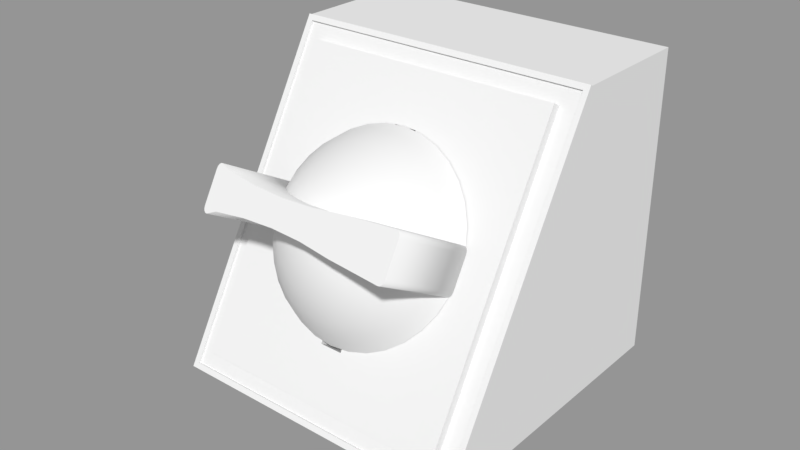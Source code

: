 # Source: Satellite_Control.blend  (saved by Blender 2.79.0; exported with 4.5.12 LTS)
import bpy
from mathutils import Matrix  # noqa: F401  (used for matrix-valued properties, if any)

bpy.ops.wm.read_factory_settings(use_empty=True)
scene = bpy.context.scene
scene.name = 'Scene'

# ---- collections
col_collection_1 = bpy.data.collections.new('Collection 1'); scene.collection.children.link(col_collection_1)

# ---- materials (node trees are filled in below, after node groups)
mat_material = bpy.data.materials.new('Material')
mat_material.alpha_threshold = 0.0
mat_material.roughness = 0.5
mat_material.line_color = (0.0, 0.0, 0.0, 1.0)

# ---- material node trees

# ---- meshes
me_satelitte_button = bpy.data.meshes.new('Satelitte Button')
me_satelitte_button.from_pydata([(-0.006434, -2.335e-05, 0.007998), (-0.0131, -1.425e-05, 0.005948), (-0.01923, 4.414e-07, 0.002636), (-0.02461, 2.016e-05, -0.001808), (-0.02901, 4.416e-05, -0.007216), (-0.03227, 7.151e-05, -0.01338), (-0.0063, 0.00133, 0.008005), (-0.01284, 0.002641, 0.005961), (-0.01885, 0.003855, 0.002655), (-0.02412, 0.004927, -0.001785), (-0.02844, 0.005813, -0.007188), (-0.03164, 0.006482, -0.01335), (-0.005905, 0.002632, 0.008012), (-0.01206, 0.005194, 0.005975), (-0.01773, 0.007562, 0.002676), (-0.02269, 0.009644, -0.001758), (-0.02676, 0.01136, -0.007156), (-0.02977, 0.01265, -0.01331), (-0.005264, 0.003832, 0.00802), (-0.0108, 0.007547, 0.00599), (-0.0159, 0.01098, 0.002698), (-0.02037, 0.01399, -0.001729), (-0.02402, 0.01647, -0.007123), (-0.02673, 0.01833, -0.01327), (-0.004401, 0.004883, 0.008028), (-0.009111, 0.00961, 0.006006), (-0.01345, 0.01397, 0.002722), (-0.01724, 0.0178, -0.0017), (-0.02035, 0.02095, -0.007088), (-0.02264, 0.02331, -0.01324), (-0.00335, 0.005746, 0.008036), (-0.007048, 0.0113, 0.006022), (-0.01045, 0.01643, 0.002745), (-0.01343, 0.02093, -0.001671), (-0.01586, 0.02463, -0.007054), (-0.01767, 0.02739, -0.0132), (-0.00215, 0.006387, 0.008044), (-0.004695, 0.01256, 0.006037), (-0.007035, 0.01826, 0.002766), (-0.00908, 0.02325, -0.001643), (-0.01075, 0.02737, -0.007021), (-0.01198, 0.03043, -0.01316), (-0.0008485, 0.006782, 0.008051), (-0.002142, 0.01333, 0.006051), (-0.003328, 0.01938, 0.002786), (-0.004362, 0.02469, -0.001618), (-0.005204, 0.02905, -0.006991), (-0.00582, 0.0323, -0.01313), (0.0005052, 0.006915, 0.008057), (0.0005133, 0.0136, 0.006063), (0.0005264, 0.01976, 0.002803), (0.0005441, 0.02517, -0.001596), (0.0005657, 0.02962, -0.006966), (0.0005904, 0.03293, -0.0131), (0.001859, 0.006782, 0.008062), (0.003169, 0.01333, 0.006072), (0.004381, 0.01938, 0.002817), (0.005451, 0.02469, -0.001578), (0.006335, 0.02905, -0.006945), (0.007001, 0.0323, -0.01308), (0.00316, 0.006387, 0.008065), (0.005722, 0.01256, 0.006079), (0.008088, 0.01826, 0.002827), (0.01017, 0.02325, -0.001566), (0.01188, 0.02736, -0.006931), (0.01316, 0.03043, -0.01306), (0.00436, 0.005746, 0.008067), (0.008075, 0.0113, 0.006083), (0.0115, 0.01643, 0.002832), (0.01452, 0.02093, -0.001559), (0.017, 0.02463, -0.006922), (0.01885, 0.02739, -0.01305), (0.005412, 0.004883, 0.008068), (0.01014, 0.00961, 0.006083), (0.0145, 0.01397, 0.002834), (0.01833, 0.0178, -0.001557), (0.02148, 0.02095, -0.006921), (0.02383, 0.02331, -0.01305), (0.006274, 0.003831, 0.008066), (0.01183, 0.007547, 0.006081), (0.01696, 0.01098, 0.00283), (0.02145, 0.01399, -0.001562), (0.02515, 0.01647, -0.006926), (0.02791, 0.01833, -0.01306), (0.006916, 0.002632, 0.008064), (0.01309, 0.005194, 0.006076), (0.01878, 0.007561, 0.002822), (0.02378, 0.009643, -0.001572), (0.02789, 0.01136, -0.006937), (0.03095, 0.01264, -0.01307), (0.007311, 0.00133, 0.008059), (0.01386, 0.002641, 0.006067), (0.01991, 0.003855, 0.00281), (0.02521, 0.004926, -0.001587), (0.02957, 0.005812, -0.006955), (0.03282, 0.006481, -0.01309), (0.007444, -2.36e-05, 0.008054), (0.01412, -1.474e-05, 0.006057), (0.02029, -2.645e-07, 0.002795), (0.02569, 1.927e-05, -0.001607), (0.03014, 4.311e-05, -0.006979), (0.03345, 7.034e-05, -0.01311), (0.007311, -0.001377, 0.008047), (0.01386, -0.00267, 0.006044), (0.01991, -0.003855, 0.002776), (0.02521, -0.004887, -0.001631), (0.02957, -0.005726, -0.007007), (0.03282, -0.00634, -0.01315), (0.006916, -0.002679, 0.00804), (0.01309, -0.005223, 0.006029), (0.01878, -0.007562, 0.002755), (0.02378, -0.009605, -0.001657), (0.02789, -0.01127, -0.007038), (0.03095, -0.0125, -0.01318), (0.006274, -0.003878, 0.008032), (0.01183, -0.007576, 0.006014), (0.01696, -0.01098, 0.002733), (0.02145, -0.01395, -0.001686), (0.02515, -0.01639, -0.007072), (0.02791, -0.01819, -0.01322), (0.0005024, -2.652e-05, 0.00871), (0.005412, -0.00493, 0.008024), (0.01014, -0.009639, 0.005998), (0.0145, -0.01397, 0.002709), (0.01833, -0.01776, -0.001715), (0.02148, -0.02087, -0.007106), (0.02383, -0.02316, -0.01326), (0.00436, -0.005793, 0.008016), (0.008075, -0.01133, 0.005982), (0.0115, -0.01643, 0.002687), (0.01452, -0.02089, -0.001744), (0.017, -0.02455, -0.00714), (0.01885, -0.02725, -0.01329), (0.00316, -0.006434, 0.008008), (0.005722, -0.01259, 0.005967), (0.008088, -0.01826, 0.002665), (0.01017, -0.02322, -0.001772), (0.01188, -0.02728, -0.007173), (0.01316, -0.03029, -0.01333), (0.001859, -0.006829, 0.008001), (0.003169, -0.01336, 0.005954), (0.004381, -0.01938, 0.002645), (0.005451, -0.02465, -0.001797), (0.006335, -0.02896, -0.007203), (0.007001, -0.03216, -0.01336), (0.0005052, -0.006962, 0.007995), (0.0005133, -0.01363, 0.005942), (0.0005264, -0.01976, 0.002628), (0.0005441, -0.02513, -0.001819), (0.0005657, -0.02953, -0.007228), (0.0005904, -0.03279, -0.01339), (-0.0008485, -0.006829, 0.00799), (-0.002142, -0.01336, 0.005932), (-0.003328, -0.01938, 0.002614), (-0.004362, -0.02465, -0.001837), (-0.005204, -0.02896, -0.007249), (-0.00582, -0.03216, -0.01341), (-0.00215, -0.006434, 0.007987), (-0.004695, -0.01259, 0.005926), (-0.007035, -0.01826, 0.002604), (-0.00908, -0.02321, -0.001849), (-0.01075, -0.02728, -0.007264), (-0.01198, -0.03029, -0.01343), (-0.00335, -0.005793, 0.007985), (-0.007048, -0.01133, 0.005922), (-0.01045, -0.01643, 0.002599), (-0.01343, -0.02089, -0.001856), (-0.01586, -0.02454, -0.007272), (-0.01767, -0.02725, -0.01344), (-0.004401, -0.00493, 0.007985), (-0.009111, -0.009639, 0.005921), (-0.01345, -0.01397, 0.002598), (-0.01724, -0.01776, -0.001858), (-0.02035, -0.02087, -0.007274), (-0.02264, -0.02316, -0.01344), (-0.005264, -0.003878, 0.007986), (-0.0108, -0.007576, 0.005923), (-0.0159, -0.01098, 0.002601), (-0.02037, -0.01395, -0.001853), (-0.02402, -0.01639, -0.007268), (-0.02673, -0.01818, -0.01344), (-0.005905, -0.002679, 0.007989), (-0.01206, -0.005223, 0.005929), (-0.01773, -0.007561, 0.002609), (-0.02269, -0.009604, -0.001843), (-0.02676, -0.01127, -0.007257), (-0.02977, -0.0125, -0.01342), (-0.0063, -0.001377, 0.007993), (-0.01284, -0.00267, 0.005937), (-0.01885, -0.003854, 0.002621), (-0.02412, -0.004886, -0.001828), (-0.02844, -0.005725, -0.007239), (-0.03164, -0.006339, -0.0134), (-0.02741, -0.005884, -0.01346), (-0.01688, -0.004615, -0.01341), (-0.006342, -0.004192, -0.01337), (0.004191, -0.004615, -0.01333), (0.01472, -0.005885, -0.01329), (0.0146, -0.006027, 0.01874), (0.004063, -0.004757, 0.0187), (-0.00647, -0.004334, 0.01866), (-0.017, -0.004757, 0.01862), (-0.02754, -0.006026, 0.01857), (0.01472, 0.006027, -0.01324), (0.004191, 0.004758, -0.01329), (-0.006342, 0.004335, -0.01333), (-0.01688, 0.004758, -0.01337), (-0.02741, 0.006028, -0.01341), (-0.02754, 0.005885, 0.01862), (-0.017, 0.004616, 0.01866), (-0.00647, 0.004193, 0.0187), (0.004063, 0.004615, 0.01874), (0.0146, 0.005885, 0.01879), (0.03345, -0.005223, -0.01321), (0.03187, -0.00725, -0.01323), (0.03333, -0.006072, -0.01322), (0.03299, -0.006756, -0.01322), (0.03247, -0.00717, -0.01323), (0.03174, -0.007392, 0.0188), (0.03332, -0.005365, 0.01882), (0.03235, -0.007312, 0.0188), (0.03286, -0.006898, 0.01881), (0.0332, -0.006214, 0.01881), (-0.03055, -0.007403, -0.01348), (-0.03213, -0.005375, -0.01348), (-0.03116, -0.007322, -0.01348), (-0.03167, -0.006908, -0.01348), (-0.03201, -0.006225, -0.01348), (-0.03226, -0.005517, 0.01855), (-0.03068, -0.007545, 0.01855), (-0.03214, -0.006367, 0.01855), (-0.0318, -0.007051, 0.01855), (-0.03129, -0.007464, 0.01855), (0.03187, 0.007391, -0.01316), (0.03345, 0.005364, -0.01317), (0.03247, 0.007311, -0.01316), (0.03299, 0.006897, -0.01316), (0.03333, 0.006214, -0.01316), (0.03332, 0.005222, 0.01886), (0.03174, 0.007249, 0.01887), (0.0332, 0.006071, 0.01887), (0.03286, 0.006755, 0.01887), (0.03235, 0.007169, 0.01887), (-0.03213, 0.005211, -0.01343), (-0.03055, 0.007239, -0.01341), (-0.03201, 0.006061, -0.01342), (-0.03167, 0.006745, -0.01342), (-0.03116, 0.007158, -0.01342), (-0.03068, 0.007097, 0.01862), (-0.03226, 0.005069, 0.0186), (-0.03129, 0.007016, 0.01861), (-0.0318, 0.006603, 0.01861), (-0.03214, 0.005919, 0.01861)], [], [(3, 2, 8, 9), (4, 3, 9, 10), (5, 4, 10, 11), (0, 120, 6), (1, 0, 6, 7), (2, 1, 7, 8), (7, 6, 12, 13), (8, 7, 13, 14), (9, 8, 14, 15), (10, 9, 15, 16), (11, 10, 16, 17), (6, 120, 12), (17, 16, 22, 23), (12, 120, 18), (13, 12, 18, 19), (14, 13, 19, 20), (15, 14, 20, 21), (16, 15, 21, 22), (20, 19, 25, 26), (21, 20, 26, 27), (22, 21, 27, 28), (23, 22, 28, 29), (18, 120, 24), (19, 18, 24, 25), (24, 120, 30), (25, 24, 30, 31), (26, 25, 31, 32), (27, 26, 32, 33), (28, 27, 33, 34), (29, 28, 34, 35), (33, 32, 38, 39), (34, 33, 39, 40), (35, 34, 40, 41), (30, 120, 36), (31, 30, 36, 37), (32, 31, 37, 38), (36, 120, 42), (37, 36, 42, 43), (38, 37, 43, 44), (39, 38, 44, 45), (40, 39, 45, 46), (41, 40, 46, 47), (45, 44, 50, 51), (46, 45, 51, 52), (47, 46, 52, 53), (42, 120, 48), (43, 42, 48, 49), (44, 43, 49, 50), (48, 120, 54), (49, 48, 54, 55), (50, 49, 55, 56), (51, 50, 56, 57), (52, 51, 57, 58), (53, 52, 58, 59), (58, 57, 63, 64), (59, 58, 64, 65), (54, 120, 60), (55, 54, 60, 61), (56, 55, 61, 62), (57, 56, 62, 63), (60, 120, 66), (61, 60, 66, 67), (62, 61, 67, 68), (63, 62, 68, 69), (64, 63, 69, 70), (65, 64, 70, 71), (70, 69, 75, 76), (71, 70, 76, 77), (66, 120, 72), (67, 66, 72, 73), (68, 67, 73, 74), (69, 68, 74, 75), (73, 72, 78, 79), (74, 73, 79, 80), (75, 74, 80, 81), (76, 75, 81, 82), (77, 76, 82, 83), (72, 120, 78), (83, 82, 88, 89), (78, 120, 84), (79, 78, 84, 85), (80, 79, 85, 86), (81, 80, 86, 87), (82, 81, 87, 88), (86, 85, 91, 92), (87, 86, 92, 93), (88, 87, 93, 94), (89, 88, 94, 95), (84, 120, 90), (85, 84, 90, 91), (90, 120, 96), (91, 90, 96, 97), (92, 91, 97, 98), (93, 92, 98, 99), (94, 93, 99, 100), (95, 94, 100, 101), (98, 97, 103, 104), (99, 98, 104, 105), (100, 99, 105, 106), (101, 100, 106, 107), (96, 120, 102), (97, 96, 102, 103), (102, 120, 108), (103, 102, 108, 109), (104, 103, 109, 110), (105, 104, 110, 111), (106, 105, 111, 112), (107, 106, 112, 113), (111, 110, 116, 117), (112, 111, 117, 118), (113, 112, 118, 119), (108, 120, 114), (109, 108, 114, 115), (110, 109, 115, 116), (114, 120, 121), (115, 114, 121, 122), (116, 115, 122, 123), (117, 116, 123, 124), (118, 117, 124, 125), (119, 118, 125, 126), (124, 123, 129, 130), (125, 124, 130, 131), (126, 125, 131, 132), (121, 120, 127), (122, 121, 127, 128), (123, 122, 128, 129), (127, 120, 133), (128, 127, 133, 134), (129, 128, 134, 135), (130, 129, 135, 136), (131, 130, 136, 137), (132, 131, 137, 138), (137, 136, 142, 143), (138, 137, 143, 144), (133, 120, 139), (134, 133, 139, 140), (135, 134, 140, 141), (136, 135, 141, 142), (140, 139, 145, 146), (141, 140, 146, 147), (142, 141, 147, 148), (143, 142, 148, 149), (144, 143, 149, 150), (139, 120, 145), (150, 149, 155, 156), (145, 120, 151), (146, 145, 151, 152), (147, 146, 152, 153), (148, 147, 153, 154), (149, 148, 154, 155), (152, 151, 157, 158), (153, 152, 158, 159), (154, 153, 159, 160), (155, 154, 160, 161), (156, 155, 161, 162), (151, 120, 157), (162, 161, 167, 168), (157, 120, 163), (158, 157, 163, 164), (159, 158, 164, 165), (160, 159, 165, 166), (161, 160, 166, 167), (165, 164, 170, 171), (166, 165, 171, 172), (167, 166, 172, 173), (168, 167, 173, 174), (163, 120, 169), (164, 163, 169, 170), (169, 120, 175), (170, 169, 175, 176), (171, 170, 176, 177), (172, 171, 177, 178), (173, 172, 178, 179), (174, 173, 179, 180), (177, 176, 182, 183), (178, 177, 183, 184), (179, 178, 184, 185), (180, 179, 185, 186), (175, 120, 181), (176, 175, 181, 182), (181, 120, 187), (182, 181, 187, 188), (183, 182, 188, 189), (184, 183, 189, 190), (185, 184, 190, 191), (186, 185, 191, 192), (190, 189, 2, 3), (191, 190, 3, 4), (192, 191, 4, 5), (187, 120, 0), (188, 187, 0, 1), (189, 188, 1, 2), (248, 250, 251, 252, 249, 228, 230, 231, 232, 229, 202, 208), (223, 225, 226, 227, 224, 243, 245, 246, 247, 244, 207, 193), (244, 248, 208, 207), (197, 203, 233, 235, 236, 237, 234, 213, 215, 216, 217, 214), (212, 198, 218, 220, 221, 222, 219, 238, 240, 241, 242, 239), (224, 228, 249, 243), (203, 212, 239, 233), (208, 202, 201, 209), (209, 201, 200, 210), (210, 200, 199, 211), (211, 199, 198, 212), (193, 202, 229, 223), (193, 207, 206, 194), (194, 206, 205, 195), (195, 205, 204, 196), (196, 204, 203, 197), (207, 208, 209, 206), (206, 209, 210, 205), (205, 210, 211, 204), (204, 211, 212, 203), (234, 238, 219, 213), (197, 198, 199, 196), (196, 199, 200, 195), (195, 200, 201, 194), (194, 201, 202, 193), (213, 219, 222, 215), (215, 222, 221, 216), (216, 221, 220, 217), (217, 220, 218, 214), (228, 224, 227, 230), (230, 227, 226, 231), (231, 226, 225, 232), (232, 225, 223, 229), (248, 244, 247, 250), (250, 247, 246, 251), (251, 246, 245, 252), (252, 245, 243, 249), (238, 234, 237, 240), (240, 237, 236, 241), (241, 236, 235, 242), (242, 235, 233, 239), (214, 218, 198, 197)])
me_satelitte_button.polygons.foreach_set('use_smooth', [1, 1, 1, 1, 1, 1, 1, 1, 1, 1, 1, 1, 1, 1, 1, 1, 1, 1, 1, 1, 1, 1, 1, 1, 1, 1, 1, 1, 1, 1, 1, 1, 1, 1, 1, 1, 1, 1, 1, 1, 1, 1, 1, 1, 1, 1, 1, 1, 1, 1, 1, 1, 1, 1, 1, 1, 1, 1, 1, 1, 1, 1, 1, 1, 1, 1, 1, 1, 1, 1, 1, 1, 1, 1, 1, 1, 1, 1, 1, 1, 1, 1, 1, 1, 1, 1, 1, 1, 1, 1, 1, 1, 1, 1, 1, 1, 1, 1, 1, 1, 1, 1, 1, 1, 1, 1, 1, 1, 1, 1, 1, 1, 1, 1, 1, 1, 1, 1, 1, 1, 1, 1, 1, 1, 1, 1, 1, 1, 1, 1, 1, 1, 1, 1, 1, 1, 1, 1, 1, 1, 1, 1, 1, 1, 1, 1, 1, 1, 1, 1, 1, 1, 1, 1, 1, 1, 1, 1, 1, 1, 1, 1, 1, 1, 1, 1, 1, 1, 1, 1, 1, 1, 1, 1, 1, 1, 1, 1, 1, 1, 1, 1, 1, 1, 1, 1, 1, 1, 1, 1, 1, 1, 0, 0, 1, 0, 0, 1, 1, 0, 0, 0, 0, 1, 0, 0, 0, 0, 1, 1, 1, 1, 1, 1, 1, 1, 1, 1, 1, 1, 1, 1, 1, 1, 1, 1, 1, 1, 1, 1, 1, 1, 1, 1])
_uv = me_satelitte_button.uv_layers.new(name='UVMap')
_uv.uv.foreach_set('vector', [0.1143, 0.2828, 0.1641, 0.2876, 0.1644, 0.3145, 0.1146, 0.3196, 0.06009, 0.2776, 0.1143, 0.2828, 0.1146, 0.3196, 0.06055, 0.325, 0.0002089, 0.2721, 0.06009, 0.2776, 0.06055, 0.325, 0.0003845, 0.331, 0.2562, 0.2963, 0.3007, 0.3004, 0.2563, 0.3051, 0.211, 0.2921, 0.2562, 0.2963, 0.2563, 0.3051, 0.2112, 0.3097, 0.1641, 0.2876, 0.211, 0.2921, 0.2112, 0.3097, 0.1644, 0.3145, 0.2112, 0.3097, 0.2563, 0.3051, 0.258, 0.3137, 0.2148, 0.327, 0.1644, 0.3145, 0.2112, 0.3097, 0.2148, 0.327, 0.1699, 0.3408, 0.1146, 0.3196, 0.1644, 0.3145, 0.1699, 0.3408, 0.1221, 0.3556, 0.06055, 0.325, 0.1146, 0.3196, 0.1221, 0.3556, 0.07021, 0.3715, 0.0003845, 0.331, 0.06055, 0.325, 0.07021, 0.3715, 0.01189, 0.3892, 0.2563, 0.3051, 0.3007, 0.3004, 0.258, 0.3137, 0.01189, 0.3892, 0.07021, 0.3715, 0.08904, 0.415, 0.03487, 0.4448, 0.258, 0.3137, 0.3007, 0.3004, 0.2614, 0.3217, 0.2148, 0.327, 0.258, 0.3137, 0.2614, 0.3217, 0.2216, 0.3433, 0.1699, 0.3408, 0.2148, 0.327, 0.2216, 0.3433, 0.1802, 0.3657, 0.1221, 0.3556, 0.1699, 0.3408, 0.1802, 0.3657, 0.1366, 0.3894, 0.07021, 0.3715, 0.1221, 0.3556, 0.1366, 0.3894, 0.08904, 0.415, 0.1802, 0.3657, 0.2216, 0.3433, 0.2316, 0.3579, 0.1954, 0.3879, 0.1366, 0.3894, 0.1802, 0.3657, 0.1954, 0.3879, 0.1572, 0.4196, 0.08904, 0.415, 0.1366, 0.3894, 0.1572, 0.4196, 0.1156, 0.4542, 0.03487, 0.4448, 0.08904, 0.415, 0.1156, 0.4542, 0.06949, 0.4939, 0.2614, 0.3217, 0.3007, 0.3004, 0.2664, 0.329, 0.2216, 0.3433, 0.2614, 0.3217, 0.2664, 0.329, 0.2316, 0.3579, 0.2664, 0.329, 0.3007, 0.3004, 0.2726, 0.3351, 0.2316, 0.3579, 0.2664, 0.329, 0.2726, 0.3351, 0.2442, 0.3703, 0.1954, 0.3879, 0.2316, 0.3579, 0.2442, 0.3703, 0.2146, 0.4066, 0.1572, 0.4196, 0.1954, 0.3879, 0.2146, 0.4066, 0.1833, 0.4452, 0.1156, 0.4542, 0.1572, 0.4196, 0.1833, 0.4452, 0.1494, 0.4871, 0.06949, 0.4939, 0.1156, 0.4542, 0.1494, 0.4871, 0.1125, 0.5345, 0.1833, 0.4452, 0.2146, 0.4066, 0.237, 0.4213, 0.2139, 0.4651, 0.1494, 0.4871, 0.1833, 0.4452, 0.2139, 0.4651, 0.1887, 0.5127, 0.1125, 0.5345, 0.1494, 0.4871, 0.1887, 0.5127, 0.1619, 0.5657, 0.2726, 0.3351, 0.3007, 0.3004, 0.2799, 0.3399, 0.2442, 0.3703, 0.2726, 0.3351, 0.2799, 0.3399, 0.2589, 0.3799, 0.2146, 0.4066, 0.2442, 0.3703, 0.2589, 0.3799, 0.237, 0.4213, 0.2799, 0.3399, 0.3007, 0.3004, 0.288, 0.3432, 0.2589, 0.3799, 0.2799, 0.3399, 0.288, 0.3432, 0.2752, 0.3865, 0.237, 0.4213, 0.2589, 0.3799, 0.2752, 0.3865, 0.2618, 0.4313, 0.2139, 0.4651, 0.237, 0.4213, 0.2618, 0.4313, 0.2476, 0.4787, 0.1887, 0.5127, 0.2139, 0.4651, 0.2476, 0.4787, 0.2321, 0.5303, 0.1619, 0.5657, 0.1887, 0.5127, 0.2321, 0.5303, 0.2158, 0.5865, 0.2476, 0.4787, 0.2618, 0.4313, 0.288, 0.4363, 0.2832, 0.4853, 0.2321, 0.5303, 0.2476, 0.4787, 0.2832, 0.4853, 0.2781, 0.5389, 0.2158, 0.5865, 0.2321, 0.5303, 0.2781, 0.5389, 0.2723, 0.5976, 0.288, 0.3432, 0.3007, 0.3004, 0.2966, 0.3449, 0.2752, 0.3865, 0.288, 0.3432, 0.2966, 0.3449, 0.2924, 0.3898, 0.2618, 0.4313, 0.2752, 0.3865, 0.2924, 0.3898, 0.288, 0.4363, 0.2966, 0.3449, 0.3007, 0.3004, 0.3054, 0.3448, 0.2924, 0.3898, 0.2966, 0.3449, 0.3054, 0.3448, 0.31, 0.3897, 0.288, 0.4363, 0.2924, 0.3898, 0.31, 0.3897, 0.3147, 0.4361, 0.2832, 0.4853, 0.288, 0.4363, 0.3147, 0.4361, 0.3195, 0.4855, 0.2781, 0.5389, 0.2832, 0.4853, 0.3195, 0.4855, 0.3247, 0.5385, 0.2723, 0.5976, 0.2781, 0.5389, 0.3247, 0.5385, 0.3303, 0.5976, 0.3247, 0.5385, 0.3195, 0.4855, 0.355, 0.4781, 0.3705, 0.5294, 0.3303, 0.5976, 0.3247, 0.5385, 0.3705, 0.5294, 0.3874, 0.5864, 0.3054, 0.3448, 0.3007, 0.3004, 0.3139, 0.3431, 0.31, 0.3897, 0.3054, 0.3448, 0.3139, 0.3431, 0.3272, 0.3862, 0.3147, 0.4361, 0.31, 0.3897, 0.3272, 0.3862, 0.3408, 0.4308, 0.3195, 0.4855, 0.3147, 0.4361, 0.3408, 0.4308, 0.355, 0.4781, 0.3139, 0.3431, 0.3007, 0.3004, 0.322, 0.3397, 0.3272, 0.3862, 0.3139, 0.3431, 0.322, 0.3397, 0.3434, 0.3793, 0.3408, 0.4308, 0.3272, 0.3862, 0.3434, 0.3793, 0.3654, 0.4205, 0.355, 0.4781, 0.3408, 0.4308, 0.3654, 0.4205, 0.3884, 0.4641, 0.3705, 0.5294, 0.355, 0.4781, 0.3884, 0.4641, 0.4137, 0.5116, 0.3874, 0.5864, 0.3705, 0.5294, 0.4137, 0.5116, 0.4413, 0.5643, 0.4137, 0.5116, 0.3884, 0.4641, 0.4189, 0.4442, 0.4525, 0.4855, 0.4413, 0.5643, 0.4137, 0.5116, 0.4525, 0.4855, 0.49, 0.532, 0.322, 0.3397, 0.3007, 0.3004, 0.3292, 0.3348, 0.3434, 0.3793, 0.322, 0.3397, 0.3292, 0.3348, 0.3579, 0.3695, 0.3654, 0.4205, 0.3434, 0.3793, 0.3579, 0.3695, 0.3876, 0.4056, 0.3884, 0.4641, 0.3654, 0.4205, 0.3876, 0.4056, 0.4189, 0.4442, 0.3579, 0.3695, 0.3292, 0.3348, 0.3354, 0.3286, 0.3704, 0.3571, 0.3876, 0.4056, 0.3579, 0.3695, 0.3704, 0.3571, 0.4064, 0.3867, 0.4189, 0.4442, 0.3876, 0.4056, 0.4064, 0.3867, 0.4445, 0.4184, 0.4525, 0.4855, 0.4189, 0.4442, 0.4445, 0.4184, 0.4857, 0.4526, 0.49, 0.532, 0.4525, 0.4855, 0.4857, 0.4526, 0.5314, 0.491, 0.3292, 0.3348, 0.3007, 0.3004, 0.3354, 0.3286, 0.5314, 0.491, 0.4857, 0.4526, 0.5119, 0.4138, 0.5643, 0.4426, 0.3354, 0.3286, 0.3007, 0.3004, 0.3402, 0.3213, 0.3704, 0.3571, 0.3354, 0.3286, 0.3402, 0.3213, 0.3801, 0.3424, 0.4064, 0.3867, 0.3704, 0.3571, 0.3801, 0.3424, 0.4212, 0.3645, 0.4445, 0.4184, 0.4064, 0.3867, 0.4212, 0.3645, 0.4648, 0.3881, 0.4857, 0.4526, 0.4445, 0.4184, 0.4648, 0.3881, 0.5119, 0.4138, 0.4212, 0.3645, 0.3801, 0.3424, 0.3867, 0.3262, 0.4314, 0.3398, 0.4648, 0.3881, 0.4212, 0.3645, 0.4314, 0.3398, 0.4787, 0.3545, 0.5119, 0.4138, 0.4648, 0.3881, 0.4787, 0.3545, 0.53, 0.3706, 0.5643, 0.4426, 0.5119, 0.4138, 0.53, 0.3706, 0.5871, 0.3887, 0.3402, 0.3213, 0.3007, 0.3004, 0.3435, 0.3132, 0.3801, 0.3424, 0.3402, 0.3213, 0.3435, 0.3132, 0.3867, 0.3262, 0.3435, 0.3132, 0.3007, 0.3004, 0.3452, 0.3046, 0.3867, 0.3262, 0.3435, 0.3132, 0.3452, 0.3046, 0.3901, 0.3089, 0.4314, 0.3398, 0.3867, 0.3262, 0.3901, 0.3089, 0.4366, 0.3136, 0.4787, 0.3545, 0.4314, 0.3398, 0.4366, 0.3136, 0.4859, 0.3188, 0.53, 0.3706, 0.4787, 0.3545, 0.4859, 0.3188, 0.5394, 0.3246, 0.5871, 0.3887, 0.53, 0.3706, 0.5394, 0.3246, 0.599, 0.3313, 0.4366, 0.3136, 0.3901, 0.3089, 0.3901, 0.2913, 0.4365, 0.2869, 0.4859, 0.3188, 0.4366, 0.3136, 0.4365, 0.2869, 0.4861, 0.2823, 0.5394, 0.3246, 0.4859, 0.3188, 0.4861, 0.2823, 0.5397, 0.2776, 0.599, 0.3313, 0.5394, 0.3246, 0.5397, 0.2776, 0.5995, 0.2725, 0.3452, 0.3046, 0.3007, 0.3004, 0.3452, 0.2958, 0.3901, 0.3089, 0.3452, 0.3046, 0.3452, 0.2958, 0.3901, 0.2913, 0.3452, 0.2958, 0.3007, 0.3004, 0.3434, 0.2873, 0.3901, 0.2913, 0.3452, 0.2958, 0.3434, 0.2873, 0.3866, 0.2741, 0.4365, 0.2869, 0.3901, 0.2913, 0.3866, 0.2741, 0.4316, 0.2606, 0.4861, 0.2823, 0.4365, 0.2869, 0.4316, 0.2606, 0.479, 0.2465, 0.5397, 0.2776, 0.4861, 0.2823, 0.479, 0.2465, 0.5308, 0.2314, 0.5995, 0.2725, 0.5397, 0.2776, 0.5308, 0.2314, 0.5885, 0.2147, 0.479, 0.2465, 0.4316, 0.2606, 0.4213, 0.2359, 0.4652, 0.2127, 0.5308, 0.2314, 0.479, 0.2465, 0.4652, 0.2127, 0.513, 0.1878, 0.5885, 0.2147, 0.5308, 0.2314, 0.513, 0.1878, 0.5664, 0.1602, 0.3434, 0.2873, 0.3007, 0.3004, 0.34, 0.2792, 0.3866, 0.2741, 0.3434, 0.2873, 0.34, 0.2792, 0.3799, 0.2578, 0.4316, 0.2606, 0.3866, 0.2741, 0.3799, 0.2578, 0.4213, 0.2359, 0.34, 0.2792, 0.3007, 0.3004, 0.3351, 0.2719, 0.3799, 0.2578, 0.34, 0.2792, 0.3351, 0.2719, 0.37, 0.2432, 0.4213, 0.2359, 0.3799, 0.2578, 0.37, 0.2432, 0.4064, 0.2136, 0.4652, 0.2127, 0.4213, 0.2359, 0.4064, 0.2136, 0.445, 0.1823, 0.513, 0.1878, 0.4652, 0.2127, 0.445, 0.1823, 0.4871, 0.1485, 0.5664, 0.1602, 0.513, 0.1878, 0.4871, 0.1485, 0.5341, 0.1109, 0.445, 0.1823, 0.4064, 0.2136, 0.3874, 0.1948, 0.4192, 0.1563, 0.4871, 0.1485, 0.445, 0.1823, 0.4192, 0.1563, 0.454, 0.115, 0.5341, 0.1109, 0.4871, 0.1485, 0.454, 0.115, 0.4928, 0.06889, 0.3351, 0.2719, 0.3007, 0.3004, 0.3289, 0.2658, 0.37, 0.2432, 0.3351, 0.2719, 0.3289, 0.2658, 0.3576, 0.2308, 0.4064, 0.2136, 0.37, 0.2432, 0.3576, 0.2308, 0.3874, 0.1948, 0.3289, 0.2658, 0.3007, 0.3004, 0.3216, 0.2609, 0.3576, 0.2308, 0.3289, 0.2658, 0.3216, 0.2609, 0.3429, 0.221, 0.3874, 0.1948, 0.3576, 0.2308, 0.3429, 0.221, 0.3652, 0.1797, 0.4192, 0.1563, 0.3874, 0.1948, 0.3652, 0.1797, 0.3888, 0.1359, 0.454, 0.115, 0.4192, 0.1563, 0.3888, 0.1359, 0.4149, 0.08852, 0.4928, 0.06889, 0.454, 0.115, 0.4149, 0.08852, 0.4439, 0.03572, 0.4149, 0.08852, 0.3888, 0.1359, 0.355, 0.1218, 0.3713, 0.07019, 0.4439, 0.03572, 0.4149, 0.08852, 0.3713, 0.07019, 0.3896, 0.01271, 0.3216, 0.2609, 0.3007, 0.3004, 0.3135, 0.2576, 0.3429, 0.221, 0.3216, 0.2609, 0.3135, 0.2576, 0.3266, 0.2143, 0.3652, 0.1797, 0.3429, 0.221, 0.3266, 0.2143, 0.3404, 0.1695, 0.3888, 0.1359, 0.3652, 0.1797, 0.3404, 0.1695, 0.355, 0.1218, 0.3266, 0.2143, 0.3135, 0.2576, 0.3049, 0.2559, 0.3093, 0.2109, 0.3404, 0.1695, 0.3266, 0.2143, 0.3093, 0.2109, 0.3141, 0.164, 0.355, 0.1218, 0.3404, 0.1695, 0.3141, 0.164, 0.3191, 0.1146, 0.3713, 0.07019, 0.355, 0.1218, 0.3191, 0.1146, 0.3251, 0.06071, 0.3896, 0.01271, 0.3713, 0.07019, 0.3251, 0.06071, 0.3318, 0.0007207, 0.3135, 0.2576, 0.3007, 0.3004, 0.3049, 0.2559, 0.3318, 0.0007207, 0.3251, 0.06071, 0.2778, 0.06042, 0.2727, 0.0002089, 0.3049, 0.2559, 0.3007, 0.3004, 0.2961, 0.256, 0.3093, 0.2109, 0.3049, 0.2559, 0.2961, 0.256, 0.2916, 0.2109, 0.3141, 0.164, 0.3093, 0.2109, 0.2916, 0.2109, 0.2871, 0.1641, 0.3191, 0.1146, 0.3141, 0.164, 0.2871, 0.1641, 0.2825, 0.1144, 0.3251, 0.06071, 0.3191, 0.1146, 0.2825, 0.1144, 0.2778, 0.06042, 0.2916, 0.2109, 0.2961, 0.256, 0.2875, 0.2577, 0.2743, 0.2144, 0.2871, 0.1641, 0.2916, 0.2109, 0.2743, 0.2144, 0.2608, 0.1693, 0.2825, 0.1144, 0.2871, 0.1641, 0.2608, 0.1693, 0.2465, 0.1215, 0.2778, 0.06042, 0.2825, 0.1144, 0.2465, 0.1215, 0.2313, 0.06938, 0.2727, 0.0002089, 0.2778, 0.06042, 0.2313, 0.06938, 0.2145, 0.01123, 0.2961, 0.256, 0.3007, 0.3004, 0.2875, 0.2577, 0.2145, 0.01123, 0.2313, 0.06938, 0.1874, 0.08729, 0.1595, 0.03343, 0.2875, 0.2577, 0.3007, 0.3004, 0.2795, 0.2611, 0.2743, 0.2144, 0.2875, 0.2577, 0.2795, 0.2611, 0.258, 0.2212, 0.2608, 0.1693, 0.2743, 0.2144, 0.258, 0.2212, 0.2359, 0.1797, 0.2465, 0.1215, 0.2608, 0.1693, 0.2359, 0.1797, 0.2126, 0.1355, 0.2313, 0.06938, 0.2465, 0.1215, 0.2126, 0.1355, 0.1874, 0.08729, 0.2359, 0.1797, 0.258, 0.2212, 0.2434, 0.2311, 0.2136, 0.1947, 0.2126, 0.1355, 0.2359, 0.1797, 0.2136, 0.1947, 0.1819, 0.1559, 0.1874, 0.08729, 0.2126, 0.1355, 0.1819, 0.1559, 0.1478, 0.1135, 0.1595, 0.03343, 0.1874, 0.08729, 0.1478, 0.1135, 0.1097, 0.06606, 0.2795, 0.2611, 0.3007, 0.3004, 0.2722, 0.266, 0.258, 0.2212, 0.2795, 0.2611, 0.2722, 0.266, 0.2434, 0.2311, 0.2722, 0.266, 0.3007, 0.3004, 0.266, 0.2723, 0.2434, 0.2311, 0.2722, 0.266, 0.266, 0.2723, 0.2309, 0.2436, 0.2136, 0.1947, 0.2434, 0.2311, 0.2309, 0.2436, 0.1947, 0.2138, 0.1819, 0.1559, 0.2136, 0.1947, 0.1947, 0.2138, 0.1559, 0.182, 0.1478, 0.1135, 0.1819, 0.1559, 0.1559, 0.182, 0.114, 0.1471, 0.1097, 0.06606, 0.1478, 0.1135, 0.114, 0.1471, 0.06718, 0.108, 0.1947, 0.2138, 0.2309, 0.2436, 0.2212, 0.2584, 0.1796, 0.2362, 0.1559, 0.182, 0.1947, 0.2138, 0.1796, 0.2362, 0.1356, 0.2127, 0.114, 0.1471, 0.1559, 0.182, 0.1356, 0.2127, 0.08748, 0.1868, 0.06718, 0.108, 0.114, 0.1471, 0.08748, 0.1868, 0.03361, 0.1576, 0.266, 0.2723, 0.3007, 0.3004, 0.2612, 0.2796, 0.2309, 0.2436, 0.266, 0.2723, 0.2612, 0.2796, 0.2212, 0.2584, 0.2612, 0.2796, 0.3007, 0.3004, 0.2579, 0.2877, 0.2212, 0.2584, 0.2612, 0.2796, 0.2579, 0.2877, 0.2145, 0.2747, 0.1796, 0.2362, 0.2212, 0.2584, 0.2145, 0.2747, 0.1695, 0.2611, 0.1356, 0.2127, 0.1796, 0.2362, 0.1695, 0.2611, 0.1217, 0.2468, 0.08748, 0.1868, 0.1356, 0.2127, 0.1217, 0.2468, 0.06951, 0.231, 0.03361, 0.1576, 0.08748, 0.1868, 0.06951, 0.231, 0.01046, 0.2133, 0.1217, 0.2468, 0.1695, 0.2611, 0.1641, 0.2876, 0.1143, 0.2828, 0.06951, 0.231, 0.1217, 0.2468, 0.1143, 0.2828, 0.06009, 0.2776, 0.01046, 0.2133, 0.06951, 0.231, 0.06009, 0.2776, 0.0002089, 0.2721, 0.2579, 0.2877, 0.3007, 0.3004, 0.2562, 0.2963, 0.2145, 0.2747, 0.2579, 0.2877, 0.2562, 0.2963, 0.211, 0.2921, 0.1695, 0.2611, 0.2145, 0.2747, 0.211, 0.2921, 0.1641, 0.2876, 0.01248, 0.954, 0.007874, 0.9534, 0.003962, 0.9503, 0.00134, 0.9451, 0.0004075, 0.9386, 0.0002089, 0.858, 0.001109, 0.8515, 0.003706, 0.8463, 0.007603, 0.8431, 0.01221, 0.8425, 0.03619, 0.854, 0.03642, 0.9447, 0.5119, 0.7096, 0.5073, 0.7089, 0.5034, 0.7058, 0.5008, 0.7006, 0.4999, 0.6941, 0.5001, 0.6134, 0.501, 0.607, 0.5036, 0.6018, 0.5076, 0.5986, 0.5122, 0.598, 0.5361, 0.6073, 0.5359, 0.6981, 0.844, 0.4889, 0.5999, 0.4889, 0.5999, 0.4632, 0.844, 0.4632, 0.8568, 0.6988, 0.8571, 0.6081, 0.9877, 0.598, 0.9923, 0.5987, 0.9962, 0.6018, 0.9988, 0.607, 0.9998, 0.6135, 0.9995, 0.6942, 0.9986, 0.7006, 0.996, 0.7058, 0.992, 0.709, 0.9874, 0.7096, 0.3574, 0.9439, 0.3572, 0.8532, 0.4878, 0.8425, 0.4924, 0.8431, 0.4963, 0.8462, 0.4989, 0.8514, 0.4998, 0.8578, 0.5001, 0.9382, 0.4992, 0.945, 0.4966, 0.9502, 0.4927, 0.9534, 0.4881, 0.954, 0.4999, 0.7224, 0.7439, 0.7224, 0.7439, 0.803, 0.4999, 0.803, 0.844, 0.1409, 0.5999, 0.1409, 0.5999, 0.009875, 0.844, 0.009875, 0.03642, 0.9447, 0.03619, 0.854, 0.1165, 0.8635, 0.1166, 0.9349, 0.1166, 0.9349, 0.1165, 0.8635, 0.1967, 0.8665, 0.1969, 0.9314, 0.1969, 0.9314, 0.1967, 0.8665, 0.277, 0.8631, 0.2771, 0.9345, 0.2771, 0.9345, 0.277, 0.8631, 0.3572, 0.8532, 0.3574, 0.9439, 0.03648, 0.598, 0.03648, 0.8421, 0.009878, 0.8421, 0.009874, 0.598, 0.5359, 0.6981, 0.5361, 0.6073, 0.6163, 0.6172, 0.6161, 0.6886, 0.6161, 0.6886, 0.6163, 0.6172, 0.6965, 0.6206, 0.6964, 0.6856, 0.6964, 0.6856, 0.6965, 0.6206, 0.7768, 0.6176, 0.7766, 0.689, 0.7766, 0.689, 0.7768, 0.6176, 0.8571, 0.6081, 0.8568, 0.6988, 0.844, 0.4632, 0.5999, 0.4632, 0.5999, 0.3824, 0.844, 0.3824, 0.844, 0.3824, 0.5999, 0.3824, 0.5999, 0.3021, 0.844, 0.3021, 0.844, 0.3021, 0.5999, 0.3021, 0.5999, 0.2217, 0.844, 0.2217, 0.844, 0.2217, 0.5999, 0.2217, 0.5999, 0.1409, 0.844, 0.1409, 0.9374, 0.0002094, 0.9374, 0.2442, 0.8567, 0.2442, 0.8568, 0.000209, 0.3588, 0.598, 0.3588, 0.8421, 0.2779, 0.8421, 0.2779, 0.598, 0.2779, 0.598, 0.2779, 0.8421, 0.1976, 0.8421, 0.1976, 0.598, 0.1976, 0.598, 0.1976, 0.8421, 0.1173, 0.8421, 0.1173, 0.598, 0.1173, 0.598, 0.1173, 0.8421, 0.03648, 0.8421, 0.03648, 0.598, 0.8568, 0.000209, 0.8567, 0.2442, 0.8502, 0.2442, 0.8502, 0.0002089, 0.8502, 0.0002089, 0.8502, 0.2442, 0.8444, 0.2442, 0.8444, 0.0002089, 0.4995, 0.598, 0.4995, 0.8421, 0.4944, 0.8421, 0.4944, 0.598, 0.4944, 0.598, 0.4944, 0.8421, 0.4898, 0.8421, 0.4898, 0.598, 0.7439, 0.7224, 0.4999, 0.7224, 0.4999, 0.7158, 0.7439, 0.7158, 0.7439, 0.7158, 0.4999, 0.7158, 0.4999, 0.71, 0.7439, 0.71, 0.0002121, 0.8421, 0.0002089, 0.598, 0.005227, 0.598, 0.005231, 0.8421, 0.005231, 0.8421, 0.005227, 0.598, 0.009874, 0.598, 0.009878, 0.8421, 0.5999, 0.4889, 0.844, 0.4889, 0.844, 0.4935, 0.5999, 0.4935, 0.5999, 0.4935, 0.844, 0.4935, 0.844, 0.4985, 0.5999, 0.4985, 0.7439, 0.8154, 0.4999, 0.8154, 0.4999, 0.8095, 0.7439, 0.8095, 0.7439, 0.8095, 0.4999, 0.8095, 0.4999, 0.803, 0.7439, 0.803, 0.9374, 0.2442, 0.9374, 0.0002094, 0.9439, 0.0002094, 0.9439, 0.2442, 0.9439, 0.2442, 0.9439, 0.0002094, 0.9498, 0.0002094, 0.9498, 0.2442, 0.5999, 0.0002089, 0.844, 0.0002096, 0.844, 0.005227, 0.5999, 0.005227, 0.5999, 0.005227, 0.844, 0.005227, 0.844, 0.009875, 0.5999, 0.009875, 0.4898, 0.598, 0.4898, 0.8421, 0.3588, 0.8421, 0.3588, 0.598])
me_satelitte_button.materials.append(mat_material)
me_satelitte_button.use_remesh_preserve_volume = False
me_satelitte_button.use_remesh_preserve_attributes = False
me_satelitte_button.use_mirror_vertex_groups = False
me_satelitte_button.update()
me_box = bpy.data.meshes.new('Box')
me_box.from_pydata([(0.05, 0.0401, 7.093e-07), (0.0428, -0.05497, 0.006243), (-0.0428, -0.05497, 0.006243), (-0.05, 0.0401, 7.093e-07), (0.05, 0.0401, 0.1), (0.0428, -0.004556, 0.09376), (-0.0428, -0.004556, 0.09376), (-0.05, 0.0401, 0.1), (0.05, -0.05856, 7.093e-07), (-0.05, -0.05856, 7.093e-07), (0.05, -0.0009603, 0.1), (-0.05, -0.0009602, 0.1), (0.05, -0.05924, 0.0003919), (-0.05, -0.05924, 0.0003919), (0.05, -0.001639, 0.1004), (-0.05, -0.001639, 0.1004), (0.04821, -0.05835, 0.001941), (-0.04821, -0.05835, 0.001941), (0.04821, -0.002532, 0.09884), (-0.04821, -0.002532, 0.09884), (0.04821, -0.05767, 0.00155), (-0.04821, -0.05767, 0.00155), (0.04821, -0.001853, 0.09845), (-0.04821, -0.001853, 0.09845), (0.003726, -0.04894, 0.02283), (-0.003726, -0.04894, 0.02283), (0.003726, -0.01588, 0.08022), (-0.003726, -0.01588, 0.08022), (0.0428, -0.05762, 0.007768), (-0.0428, -0.05762, 0.007768), (0.0428, -0.007203, 0.09528), (-0.0428, -0.007203, 0.09528), (0.003726, -0.04609, 0.02119), (-0.003726, -0.04609, 0.02119), (0.003726, -0.01303, 0.07858), (-0.003726, -0.01303, 0.07858)], [], [(0, 8, 9, 3), (4, 7, 11, 10), (0, 4, 10, 8), (2, 1, 28, 29), (9, 11, 7, 3), (4, 0, 3, 7), (10, 11, 15, 14), (20, 21, 17, 16), (9, 8, 12, 13), (21, 23, 19, 17), (16, 17, 13, 12), (18, 16, 12, 14), (17, 19, 15, 13), (19, 18, 14, 15), (11, 9, 13, 15), (23, 22, 18, 19), (8, 10, 14, 12), (22, 20, 16, 18), (1, 2, 21, 20), (5, 1, 20, 22), (2, 6, 23, 21), (6, 5, 22, 23), (27, 25, 33, 35), (5, 6, 31, 30), (1, 5, 30, 28), (6, 2, 29, 31), (24, 25, 29, 28), (26, 24, 28, 30), (25, 27, 31, 29), (27, 26, 30, 31), (32, 34, 35, 33), (25, 24, 32, 33), (26, 27, 35, 34), (24, 26, 34, 32)])
_uv = me_box.uv_layers.new(name='UVMap')
_uv.uv.foreach_set('vector', [0.6163, 0.0001833, 0.6163, 0.2035, 0.4102, 0.2035, 0.4102, 0.0001833, 0.4172, 0.5219, 0.2112, 0.5219, 0.2112, 0.4373, 0.4172, 0.4373, 0.6209, 0.231, 0.6209, 0.437, 0.5363, 0.437, 0.4176, 0.231, 0.6212, 0.4073, 0.6212, 0.231, 0.6275, 0.231, 0.6275, 0.4073, 0.0001833, 0.2332, 0.2062, 0.3519, 0.2062, 0.4364, 0.0001833, 0.4364, 0.4172, 0.231, 0.4172, 0.437, 0.2112, 0.437, 0.2112, 0.231, 0.628, 0.5175, 0.6279, 0.3742, 0.6304, 0.3742, 0.6305, 0.5175, 0.6309, 0.3718, 0.6309, 0.231, 0.6333, 0.231, 0.6334, 0.3718, 0.6279, 0.8041, 0.6279, 0.6608, 0.6304, 0.6608, 0.6304, 0.804, 0.6309, 0.7945, 0.6309, 0.6536, 0.6334, 0.6536, 0.6333, 0.7944, 0.2069, 0.004113, 0.004101, 0.004016, 0.0001863, 0.0001833, 0.2109, 0.0002802, 0.2069, 0.229, 0.2069, 0.004113, 0.2109, 0.0002802, 0.2109, 0.2328, 0.004101, 0.004016, 0.004098, 0.2289, 0.0001833, 0.2327, 0.0001863, 0.0001833, 0.004098, 0.2289, 0.2069, 0.229, 0.2109, 0.2328, 0.0001833, 0.2327, 0.6279, 0.3742, 0.628, 0.231, 0.6305, 0.231, 0.6304, 0.3742, 0.6309, 0.6536, 0.6309, 0.5127, 0.6333, 0.5127, 0.6334, 0.6536, 0.6279, 0.6608, 0.628, 0.5175, 0.6305, 0.5175, 0.6304, 0.6608, 0.6309, 0.5127, 0.6309, 0.3718, 0.6334, 0.3718, 0.6333, 0.5127, 0.3987, 0.01134, 0.2224, 0.01134, 0.2112, 0.0001833, 0.4099, 0.0001833, 0.3987, 0.2194, 0.3987, 0.01134, 0.4099, 0.0001833, 0.4099, 0.2306, 0.2224, 0.01134, 0.2224, 0.2194, 0.2112, 0.2306, 0.2112, 0.0001833, 0.2224, 0.2194, 0.3987, 0.2194, 0.4099, 0.2306, 0.2112, 0.2306, 0.1998, 0.5733, 0.1998, 0.4368, 0.2065, 0.4368, 0.2065, 0.5733, 0.6213, 0.7917, 0.6213, 0.6154, 0.6275, 0.6154, 0.6275, 0.7917, 0.6213, 0.9998, 0.6213, 0.7917, 0.6275, 0.7917, 0.6275, 0.9998, 0.6213, 0.6154, 0.6212, 0.4073, 0.6275, 0.4073, 0.6275, 0.6154, 0.09603, 0.4726, 0.08068, 0.4726, 0.0001833, 0.4368, 0.1765, 0.4368, 0.09603, 0.6091, 0.09603, 0.4726, 0.1765, 0.4368, 0.1765, 0.6449, 0.08068, 0.4726, 0.08068, 0.6091, 0.0001833, 0.6449, 0.0001833, 0.4368, 0.08068, 0.6091, 0.09603, 0.6091, 0.1765, 0.6449, 0.0001833, 0.6449, 0.1922, 0.4436, 0.1922, 0.5801, 0.1769, 0.5801, 0.1769, 0.4436, 0.1769, 0.4368, 0.1922, 0.4368, 0.1922, 0.4436, 0.1769, 0.4436, 0.1922, 0.5868, 0.1769, 0.5868, 0.1769, 0.5801, 0.1922, 0.5801, 0.1994, 0.4368, 0.1994, 0.5733, 0.1926, 0.5733, 0.1926, 0.4368])
me_box.materials.append(mat_material)
me_box.use_remesh_preserve_volume = False
me_box.use_remesh_preserve_attributes = False
me_box.use_mirror_vertex_groups = False
me_box.update()

# ---- objects
ob_satelitte_button = bpy.data.objects.new('Satelitte Button', me_satelitte_button)
ob_box = bpy.data.objects.new('Box', me_box)

# ---- transforms, parenting, visibility, modifiers, constraints
ob_satelitte_button.location = (-0.000975, -0.04378, 0.05848)
ob_satelitte_button.rotation_euler = (1.047, 0.0, 0.0)
ob_satelitte_button.lock_rotations_4d = False
ob_satelitte_button.empty_display_type = 'ARROWS'
ob_satelitte_button.lineart.crease_threshold = 0.0
ob_box.location = (0.0, 0.0, 0.0)
ob_box.lock_rotations_4d = False
ob_box.empty_display_type = 'ARROWS'
ob_box.lineart.crease_threshold = 0.0

# ---- collection membership
col_collection_1.objects.link(ob_satelitte_button)
col_collection_1.objects.link(ob_box)

# ---- scene / render settings (as saved in the file)
scene.frame_start = 1; scene.frame_end = 250; scene.frame_set(1)
scene.render.engine = 'CYCLES'
scene.render.resolution_percentage = 50
scene.render.dither_intensity = 0.0
scene.cycles.use_denoising = False
scene.cycles.samples = 128
scene.cycles.sampling_pattern = 'TABULATED_SOBOL'
scene.cycles.use_adaptive_sampling = False
scene.cycles.use_light_tree = False
scene.cycles.blur_glossy = 0.0
scene.cycles.sample_clamp_indirect = 0.0
scene.view_settings.view_transform = 'Standard'
bpy.context.view_layer.update()

# ---- added for rendering (the .blend has no active camera and no usable light): camera, sun + grey world if the file has none
cam_auto = bpy.data.cameras.new('AutoCamera')
cam_auto.lens = 50.0
cam_auto.sensor_width = 36.0
cam_auto.clip_end = 1000.0
ob_auto_camera = bpy.data.objects.new('AutoCamera', cam_auto)
scene.collection.objects.link(ob_auto_camera)
ob_auto_camera.location = (0.185045, -0.240264, 0.198232)
ob_auto_camera.rotation_euler = (1.09748, -7.21219e-08, 0.694738)
scene.camera = ob_auto_camera
light_auto_sun = bpy.data.lights.new('AutoSun', 'SUN')
light_auto_sun.energy = 3.0
light_auto_sun.angle = 0.0523599
ob_auto_sun = bpy.data.objects.new('AutoSun', light_auto_sun)
scene.collection.objects.link(ob_auto_sun)
ob_auto_sun.rotation_euler = (0.872665, 0.174533, 0.523599)
if scene.world is None:
    world_auto = bpy.data.worlds.new('AutoWorld')
    world_auto.color = (0.3, 0.3, 0.3)
    scene.world = world_auto
bpy.context.view_layer.update()
